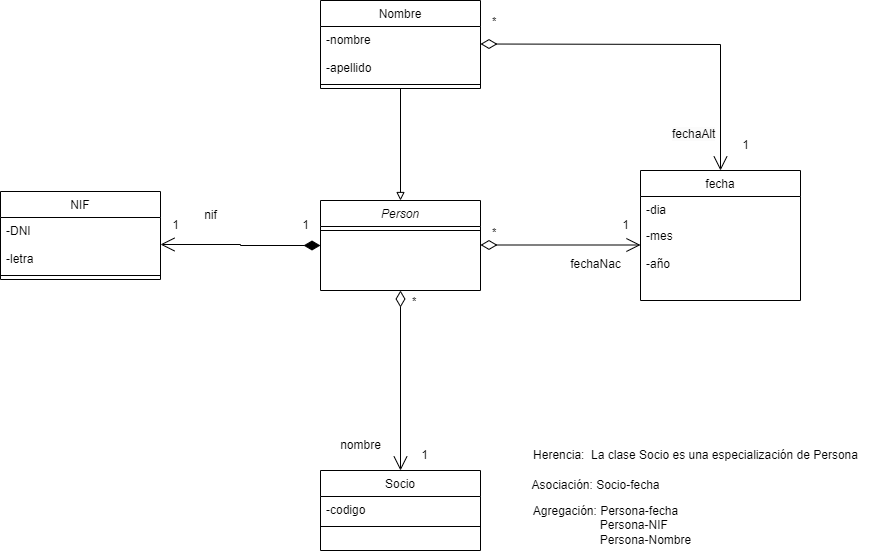

The diagram above was exported from draw.io. Its source (the exported page's mxGraphModel, read from the mxfile embedded in the PNG):
<mxGraphModel dx="2219" dy="755" grid="1" gridSize="10" guides="1" tooltips="1" connect="1" arrows="1" fold="1" page="1" pageScale="1" pageWidth="827" pageHeight="1169" math="0" shadow="0">
  <root>
    <mxCell id="WIyWlLk6GJQsqaUBKTNV-0" />
    <mxCell id="WIyWlLk6GJQsqaUBKTNV-1" parent="WIyWlLk6GJQsqaUBKTNV-0" />
    <mxCell id="zkfFHV4jXpPFQw0GAbJ--0" value="Person" style="swimlane;fontStyle=2;align=center;verticalAlign=top;childLayout=stackLayout;horizontal=1;startSize=26;horizontalStack=0;resizeParent=1;resizeLast=0;collapsible=1;marginBottom=0;rounded=0;shadow=0;strokeWidth=1;" parent="WIyWlLk6GJQsqaUBKTNV-1" vertex="1">
      <mxGeometry x="310" y="380" width="160" height="90" as="geometry">
        <mxRectangle x="230" y="140" width="160" height="26" as="alternateBounds" />
      </mxGeometry>
    </mxCell>
    <mxCell id="zkfFHV4jXpPFQw0GAbJ--4" value="" style="line;html=1;strokeWidth=1;align=left;verticalAlign=middle;spacingTop=-1;spacingLeft=3;spacingRight=3;rotatable=0;labelPosition=right;points=[];portConstraint=eastwest;" parent="zkfFHV4jXpPFQw0GAbJ--0" vertex="1">
      <mxGeometry y="26" width="160" height="8" as="geometry" />
    </mxCell>
    <mxCell id="zkfFHV4jXpPFQw0GAbJ--6" value="fecha" style="swimlane;fontStyle=0;align=center;verticalAlign=top;childLayout=stackLayout;horizontal=1;startSize=26;horizontalStack=0;resizeParent=1;resizeLast=0;collapsible=1;marginBottom=0;rounded=0;shadow=0;strokeWidth=1;" parent="WIyWlLk6GJQsqaUBKTNV-1" vertex="1">
      <mxGeometry x="630" y="350" width="160" height="130" as="geometry">
        <mxRectangle x="130" y="380" width="160" height="26" as="alternateBounds" />
      </mxGeometry>
    </mxCell>
    <mxCell id="zkfFHV4jXpPFQw0GAbJ--7" value="-dia" style="text;align=left;verticalAlign=top;spacingLeft=4;spacingRight=4;overflow=hidden;rotatable=0;points=[[0,0.5],[1,0.5]];portConstraint=eastwest;" parent="zkfFHV4jXpPFQw0GAbJ--6" vertex="1">
      <mxGeometry y="26" width="160" height="26" as="geometry" />
    </mxCell>
    <mxCell id="zkfFHV4jXpPFQw0GAbJ--8" value="-mes&#10;&#10;-año" style="text;align=left;verticalAlign=top;spacingLeft=4;spacingRight=4;overflow=hidden;rotatable=0;points=[[0,0.5],[1,0.5]];portConstraint=eastwest;rounded=0;shadow=0;html=0;" parent="zkfFHV4jXpPFQw0GAbJ--6" vertex="1">
      <mxGeometry y="52" width="160" height="58" as="geometry" />
    </mxCell>
    <mxCell id="zkfFHV4jXpPFQw0GAbJ--13" value="NIF" style="swimlane;fontStyle=0;align=center;verticalAlign=top;childLayout=stackLayout;horizontal=1;startSize=26;horizontalStack=0;resizeParent=1;resizeLast=0;collapsible=1;marginBottom=0;rounded=0;shadow=0;strokeWidth=1;" parent="WIyWlLk6GJQsqaUBKTNV-1" vertex="1">
      <mxGeometry x="-10" y="371" width="160" height="88" as="geometry">
        <mxRectangle x="340" y="380" width="170" height="26" as="alternateBounds" />
      </mxGeometry>
    </mxCell>
    <mxCell id="zkfFHV4jXpPFQw0GAbJ--14" value="-DNI&#10;&#10;-letra" style="text;align=left;verticalAlign=top;spacingLeft=4;spacingRight=4;overflow=hidden;rotatable=0;points=[[0,0.5],[1,0.5]];portConstraint=eastwest;" parent="zkfFHV4jXpPFQw0GAbJ--13" vertex="1">
      <mxGeometry y="26" width="160" height="54" as="geometry" />
    </mxCell>
    <mxCell id="zkfFHV4jXpPFQw0GAbJ--15" value="" style="line;html=1;strokeWidth=1;align=left;verticalAlign=middle;spacingTop=-1;spacingLeft=3;spacingRight=3;rotatable=0;labelPosition=right;points=[];portConstraint=eastwest;" parent="zkfFHV4jXpPFQw0GAbJ--13" vertex="1">
      <mxGeometry y="80" width="160" height="8" as="geometry" />
    </mxCell>
    <mxCell id="zkfFHV4jXpPFQw0GAbJ--17" value="Socio" style="swimlane;fontStyle=0;align=center;verticalAlign=top;childLayout=stackLayout;horizontal=1;startSize=26;horizontalStack=0;resizeParent=1;resizeLast=0;collapsible=1;marginBottom=0;rounded=0;shadow=0;strokeWidth=1;" parent="WIyWlLk6GJQsqaUBKTNV-1" vertex="1">
      <mxGeometry x="310" y="650" width="160" height="80" as="geometry">
        <mxRectangle x="550" y="140" width="160" height="26" as="alternateBounds" />
      </mxGeometry>
    </mxCell>
    <mxCell id="zkfFHV4jXpPFQw0GAbJ--19" value="-codigo" style="text;align=left;verticalAlign=top;spacingLeft=4;spacingRight=4;overflow=hidden;rotatable=0;points=[[0,0.5],[1,0.5]];portConstraint=eastwest;rounded=0;shadow=0;html=0;" parent="zkfFHV4jXpPFQw0GAbJ--17" vertex="1">
      <mxGeometry y="26" width="160" height="26" as="geometry" />
    </mxCell>
    <mxCell id="zkfFHV4jXpPFQw0GAbJ--23" value="" style="line;html=1;strokeWidth=1;align=left;verticalAlign=middle;spacingTop=-1;spacingLeft=3;spacingRight=3;rotatable=0;labelPosition=right;points=[];portConstraint=eastwest;" parent="zkfFHV4jXpPFQw0GAbJ--17" vertex="1">
      <mxGeometry y="52" width="160" height="8" as="geometry" />
    </mxCell>
    <mxCell id="F0z4z_8mzrR--yIW6tLN-35" style="edgeStyle=orthogonalEdgeStyle;rounded=0;orthogonalLoop=1;jettySize=auto;html=1;entryX=0.5;entryY=0;entryDx=0;entryDy=0;endArrow=block;endFill=0;" edge="1" parent="WIyWlLk6GJQsqaUBKTNV-1" source="F0z4z_8mzrR--yIW6tLN-12" target="zkfFHV4jXpPFQw0GAbJ--0">
      <mxGeometry relative="1" as="geometry" />
    </mxCell>
    <mxCell id="F0z4z_8mzrR--yIW6tLN-12" value="Nombre" style="swimlane;fontStyle=0;align=center;verticalAlign=top;childLayout=stackLayout;horizontal=1;startSize=26;horizontalStack=0;resizeParent=1;resizeLast=0;collapsible=1;marginBottom=0;rounded=0;shadow=0;strokeWidth=1;" vertex="1" parent="WIyWlLk6GJQsqaUBKTNV-1">
      <mxGeometry x="310" y="180" width="160" height="88" as="geometry">
        <mxRectangle x="550" y="140" width="160" height="26" as="alternateBounds" />
      </mxGeometry>
    </mxCell>
    <mxCell id="F0z4z_8mzrR--yIW6tLN-13" value="-nombre&#10;&#10;-apellido" style="text;align=left;verticalAlign=top;spacingLeft=4;spacingRight=4;overflow=hidden;rotatable=0;points=[[0,0.5],[1,0.5]];portConstraint=eastwest;rounded=0;shadow=0;html=0;" vertex="1" parent="F0z4z_8mzrR--yIW6tLN-12">
      <mxGeometry y="26" width="160" height="54" as="geometry" />
    </mxCell>
    <mxCell id="F0z4z_8mzrR--yIW6tLN-14" value="" style="line;html=1;strokeWidth=1;align=left;verticalAlign=middle;spacingTop=-1;spacingLeft=3;spacingRight=3;rotatable=0;labelPosition=right;points=[];portConstraint=eastwest;" vertex="1" parent="F0z4z_8mzrR--yIW6tLN-12">
      <mxGeometry y="80" width="160" height="8" as="geometry" />
    </mxCell>
    <mxCell id="F0z4z_8mzrR--yIW6tLN-20" value="" style="endArrow=open;html=1;endSize=12;startArrow=diamondThin;startSize=14;startFill=1;edgeStyle=orthogonalEdgeStyle;align=left;verticalAlign=bottom;rounded=0;exitX=0;exitY=0.5;exitDx=0;exitDy=0;entryX=1;entryY=0.5;entryDx=0;entryDy=0;" edge="1" parent="WIyWlLk6GJQsqaUBKTNV-1" source="zkfFHV4jXpPFQw0GAbJ--0" target="zkfFHV4jXpPFQw0GAbJ--14">
      <mxGeometry x="0.661" y="127" relative="1" as="geometry">
        <mxPoint x="150" y="585" as="sourcePoint" />
        <mxPoint x="310" y="585" as="targetPoint" />
        <mxPoint as="offset" />
      </mxGeometry>
    </mxCell>
    <mxCell id="F0z4z_8mzrR--yIW6tLN-21" value="1" style="text;html=1;align=center;verticalAlign=middle;resizable=0;points=[];autosize=1;strokeColor=none;fillColor=none;" vertex="1" parent="WIyWlLk6GJQsqaUBKTNV-1">
      <mxGeometry x="150" y="390" width="30" height="30" as="geometry" />
    </mxCell>
    <mxCell id="F0z4z_8mzrR--yIW6tLN-22" value="1" style="text;html=1;align=center;verticalAlign=middle;resizable=0;points=[];autosize=1;strokeColor=none;fillColor=none;" vertex="1" parent="WIyWlLk6GJQsqaUBKTNV-1">
      <mxGeometry x="280" y="390" width="30" height="30" as="geometry" />
    </mxCell>
    <mxCell id="F0z4z_8mzrR--yIW6tLN-28" value="*" style="endArrow=open;html=1;endSize=12;startArrow=diamondThin;startSize=14;startFill=0;edgeStyle=orthogonalEdgeStyle;align=left;verticalAlign=bottom;rounded=0;" edge="1" parent="WIyWlLk6GJQsqaUBKTNV-1">
      <mxGeometry x="-0.875" y="5" relative="1" as="geometry">
        <mxPoint x="470" y="424.5" as="sourcePoint" />
        <mxPoint x="630" y="424.5" as="targetPoint" />
        <mxPoint y="1" as="offset" />
      </mxGeometry>
    </mxCell>
    <mxCell id="F0z4z_8mzrR--yIW6tLN-29" value="1" style="text;html=1;align=center;verticalAlign=middle;resizable=0;points=[];autosize=1;strokeColor=none;fillColor=none;" vertex="1" parent="WIyWlLk6GJQsqaUBKTNV-1">
      <mxGeometry x="600" y="390" width="30" height="30" as="geometry" />
    </mxCell>
    <mxCell id="F0z4z_8mzrR--yIW6tLN-30" value="fechaNac" style="text;html=1;align=center;verticalAlign=middle;resizable=0;points=[];autosize=1;strokeColor=none;fillColor=none;" vertex="1" parent="WIyWlLk6GJQsqaUBKTNV-1">
      <mxGeometry x="550" y="429" width="70" height="30" as="geometry" />
    </mxCell>
    <mxCell id="F0z4z_8mzrR--yIW6tLN-31" value="*" style="endArrow=open;html=1;endSize=12;startArrow=diamondThin;startSize=14;startFill=0;edgeStyle=orthogonalEdgeStyle;align=left;verticalAlign=bottom;rounded=0;entryX=0.5;entryY=0;entryDx=0;entryDy=0;" edge="1" parent="WIyWlLk6GJQsqaUBKTNV-1" target="zkfFHV4jXpPFQw0GAbJ--6">
      <mxGeometry x="-0.9455" y="14" relative="1" as="geometry">
        <mxPoint x="470" y="223.5" as="sourcePoint" />
        <mxPoint x="630" y="223.5" as="targetPoint" />
        <mxPoint as="offset" />
      </mxGeometry>
    </mxCell>
    <mxCell id="F0z4z_8mzrR--yIW6tLN-32" value="&lt;span style=&quot;color: rgb(0, 0, 0); font-family: Helvetica; font-size: 12px; font-style: normal; font-variant-ligatures: normal; font-variant-caps: normal; font-weight: 400; letter-spacing: normal; orphans: 2; text-align: center; text-indent: 0px; text-transform: none; widows: 2; word-spacing: 0px; -webkit-text-stroke-width: 0px; background-color: rgb(251, 251, 251); text-decoration-thickness: initial; text-decoration-style: initial; text-decoration-color: initial; float: none; display: inline !important;&quot;&gt;fechaAlt&lt;/span&gt;" style="text;whiteSpace=wrap;html=1;" vertex="1" parent="WIyWlLk6GJQsqaUBKTNV-1">
      <mxGeometry x="660" y="300" width="80" height="40" as="geometry" />
    </mxCell>
    <mxCell id="F0z4z_8mzrR--yIW6tLN-33" value="1" style="text;html=1;align=center;verticalAlign=middle;resizable=0;points=[];autosize=1;strokeColor=none;fillColor=none;" vertex="1" parent="WIyWlLk6GJQsqaUBKTNV-1">
      <mxGeometry x="720" y="310" width="30" height="30" as="geometry" />
    </mxCell>
    <mxCell id="F0z4z_8mzrR--yIW6tLN-36" value="*" style="endArrow=open;html=1;endSize=12;startArrow=diamondThin;startSize=14;startFill=0;edgeStyle=orthogonalEdgeStyle;align=left;verticalAlign=bottom;rounded=0;exitX=0.5;exitY=1;exitDx=0;exitDy=0;entryX=0.5;entryY=0;entryDx=0;entryDy=0;" edge="1" parent="WIyWlLk6GJQsqaUBKTNV-1" source="zkfFHV4jXpPFQw0GAbJ--0" target="zkfFHV4jXpPFQw0GAbJ--17">
      <mxGeometry x="-0.7778" y="10" relative="1" as="geometry">
        <mxPoint x="370" y="590" as="sourcePoint" />
        <mxPoint x="530" y="590" as="targetPoint" />
        <mxPoint as="offset" />
      </mxGeometry>
    </mxCell>
    <mxCell id="F0z4z_8mzrR--yIW6tLN-38" value="1" style="text;html=1;align=center;verticalAlign=middle;resizable=0;points=[];autosize=1;strokeColor=none;fillColor=none;" vertex="1" parent="WIyWlLk6GJQsqaUBKTNV-1">
      <mxGeometry x="399" y="620" width="30" height="30" as="geometry" />
    </mxCell>
    <mxCell id="F0z4z_8mzrR--yIW6tLN-39" value="nif" style="text;html=1;align=center;verticalAlign=middle;resizable=0;points=[];autosize=1;strokeColor=none;fillColor=none;" vertex="1" parent="WIyWlLk6GJQsqaUBKTNV-1">
      <mxGeometry x="180" y="380" width="40" height="30" as="geometry" />
    </mxCell>
    <mxCell id="F0z4z_8mzrR--yIW6tLN-40" value="nombre" style="text;html=1;align=center;verticalAlign=middle;resizable=0;points=[];autosize=1;strokeColor=none;fillColor=none;" vertex="1" parent="WIyWlLk6GJQsqaUBKTNV-1">
      <mxGeometry x="320" y="610" width="60" height="30" as="geometry" />
    </mxCell>
    <mxCell id="F0z4z_8mzrR--yIW6tLN-41" value="Herencia:&amp;nbsp; La clase Socio es una especialización de Persona" style="text;html=1;align=center;verticalAlign=middle;resizable=0;points=[];autosize=1;strokeColor=none;fillColor=none;" vertex="1" parent="WIyWlLk6GJQsqaUBKTNV-1">
      <mxGeometry x="510" y="620" width="350" height="30" as="geometry" />
    </mxCell>
    <mxCell id="F0z4z_8mzrR--yIW6tLN-42" value="Asociación: Socio-fecha" style="text;html=1;align=center;verticalAlign=middle;resizable=0;points=[];autosize=1;strokeColor=none;fillColor=none;" vertex="1" parent="WIyWlLk6GJQsqaUBKTNV-1">
      <mxGeometry x="510" y="650" width="150" height="30" as="geometry" />
    </mxCell>
    <mxCell id="F0z4z_8mzrR--yIW6tLN-43" value="Agregación: Persona-fecha&lt;br&gt;&amp;nbsp; &amp;nbsp; &amp;nbsp; &amp;nbsp; &amp;nbsp; &amp;nbsp; &amp;nbsp; &amp;nbsp; &amp;nbsp;Persona-NIF&lt;br&gt;&amp;nbsp; &amp;nbsp; &amp;nbsp; &amp;nbsp; &amp;nbsp; &amp;nbsp; &amp;nbsp; &amp;nbsp; &amp;nbsp; &amp;nbsp; &amp;nbsp; &amp;nbsp; Persona-Nombre" style="text;html=1;align=center;verticalAlign=middle;resizable=0;points=[];autosize=1;strokeColor=none;fillColor=none;" vertex="1" parent="WIyWlLk6GJQsqaUBKTNV-1">
      <mxGeometry x="500" y="675" width="190" height="60" as="geometry" />
    </mxCell>
  </root>
</mxGraphModel>